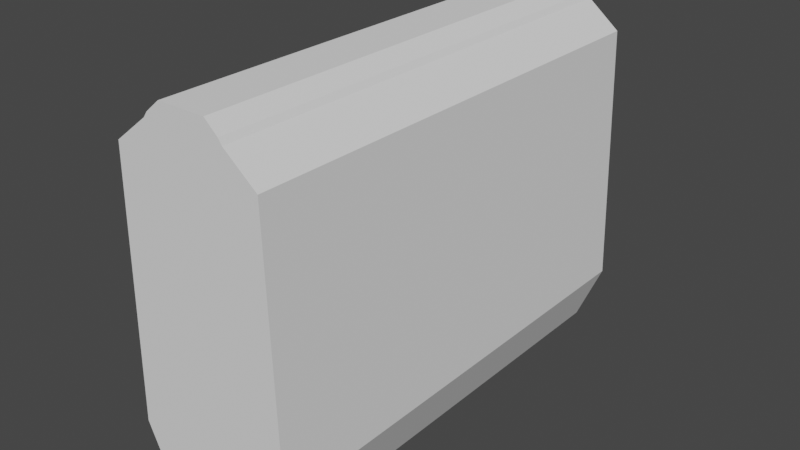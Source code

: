 # Source: CargoHullSmallCollider.blend  (saved by Blender 2.83.19; exported with 4.5.12 LTS)
import bpy
from mathutils import Matrix  # noqa: F401  (used for matrix-valued properties, if any)

bpy.ops.wm.read_factory_settings(use_empty=True)
scene = bpy.context.scene
scene.name = 'Scene'

# ---- world
world_world = bpy.data.worlds.new('World'); scene.world = world_world
world_world.use_nodes = True; world_world.node_tree.nodes.clear()
_N = world_world.node_tree.nodes; _L = world_world.node_tree.links
n0 = _N.new('ShaderNodeOutputWorld'); n0.name = 'World Output'; n0.location = (300, 300)
n1 = _N.new('ShaderNodeBackground'); n1.name = 'Background'; n1.location = (10, 300)
n1.inputs[0].default_value = (0.05088, 0.05088, 0.05088, 1.0)
_L.new(n1.outputs[0], n0.inputs[0])
n0.is_active_output = True
world_world.color = (0.05088, 0.05088, 0.05088)
world_world.use_sun_shadow = False
world_world.sun_shadow_jitter_overblur = 0.0

# ---- meshes
me_cube = bpy.data.meshes.new('Cube')
me_cube.from_pydata([(1.744, 10.0, 7.023), (-1.738, 10.0, 7.022), (1.592, 10.0, 7.251), (1.042, 10.0, 7.753), (-0.9722, 10.0, 7.753), (-1.574, 10.0, 7.25), (-3.466, 10.0, -5.11), (-3.171, 10.0, 5.912), (3.114, 10.0, 5.912), (3.466, 10.0, -5.11), (-2.258, 10.0, -7.736), (2.339, 10.0, -7.736), (1.891, 10.0, -7.753), (-1.847, 10.0, -7.753), (1.744, -10.0, 7.023), (-1.738, -10.0, 7.022), (1.592, -10.0, 7.251), (1.042, -10.0, 7.753), (-0.9722, -10.0, 7.753), (-1.574, -10.0, 7.25), (-3.466, -10.0, -5.11), (-3.171, -10.0, 5.912), (3.114, -10.0, 5.912), (3.466, -10.0, -5.11), (-2.258, -10.0, -7.736), (2.339, -10.0, -7.736), (1.891, -10.0, -7.753), (-1.847, -10.0, -7.753)], [], [(10, 24, 20, 6), (5, 1, 15, 19), (11, 9, 23, 25), (5, 19, 18, 4), (7, 21, 15, 1), (6, 20, 21, 7), (0, 14, 22, 8), (8, 22, 23, 9), (12, 11, 25, 26), (2, 16, 14, 0), (12, 26, 27, 13), (2, 3, 17, 16), (10, 13, 27, 24), (3, 4, 18, 17), (16, 17, 18, 19, 15, 21, 20, 24, 27, 26, 25, 23, 22, 14), (2, 0, 8, 9, 11, 12, 13, 10, 6, 7, 1, 5, 4, 3)])
_uv = me_cube.uv_layers.new(name='UVMap')
_uv.uv.foreach_set('vector', [0.0, 0.0, 0.0, 0.0, 0.0, 0.0, 0.0, 0.0, 0.0, 0.0, 0.0, 0.0, 0.0, 0.0, 0.0, 0.0, 0.0, 0.0, 0.0, 0.0, 0.0, 0.0, 0.0, 0.0, 0.0, 0.0, 0.0, 0.0, 0.0, 0.0, 0.0, 0.0, 0.0, 0.0, 0.0, 0.0, 0.0, 0.0, 0.0, 0.0, 0.0, 0.0, 0.0, 0.0, 0.0, 0.0, 0.0, 0.0, 0.0, 0.0, 0.0, 0.0, 0.0, 0.0, 0.0, 0.0, 0.0, 0.0, 0.0, 0.0, 0.0, 0.0, 0.0, 0.0, 0.0, 0.0, 0.0, 0.0, 0.0, 0.0, 0.0, 0.0, 0.0, 0.0, 0.0, 0.0, 0.0, 0.0, 0.0, 0.0, 0.0, 0.0, 0.0, 0.0, 0.0, 0.0, 0.0, 0.0, 0.0, 0.0, 0.0, 0.0, 0.0, 0.0, 0.0, 0.0, 0.0, 0.0, 0.0, 0.0, 0.0, 0.0, 0.0, 0.0, 0.0, 0.0, 0.0, 0.0, 0.0, 0.0, 0.0, 0.0, 0.0, 0.0, 0.0, 0.0, 0.0, 0.0, 0.0, 0.0, 0.0, 0.0, 0.0, 0.0, 0.0, 0.0, 0.0, 0.0, 0.0, 0.0, 0.0, 0.0, 0.0, 0.0, 0.0, 0.0, 0.0, 0.0, 0.0, 0.0, 0.0, 0.0, 0.0, 0.0, 0.0, 0.0, 0.0, 0.0, 0.0, 0.0, 0.0, 0.0, 0.0, 0.0, 0.0, 0.0, 0.0, 0.0, 0.0, 0.0, 0.0, 0.0, 0.0, 0.0, 0.0, 0.0, 0.0, 0.0])
me_cube.use_remesh_fix_poles = True
me_cube.use_remesh_preserve_attributes = False
me_cube.use_mirror_vertex_groups = False
me_cube.update()

# ---- objects
ob_hull = bpy.data.objects.new('Hull', me_cube)

# ---- transforms, parenting, visibility, modifiers, constraints
ob_hull.location = (0.0, 0.0, 0.0)
ob_hull.lineart.crease_threshold = 0.0

# ---- collection membership
scene.collection.objects.link(ob_hull)

# ---- scene / render settings (as saved in the file)
scene.frame_start = 1; scene.frame_end = 250; scene.frame_set(1)
scene.render.engine = 'BLENDER_EEVEE_NEXT'
scene.cycles.use_denoising = False
scene.cycles.samples = 128
scene.cycles.sampling_pattern = 'TABULATED_SOBOL'
scene.cycles.use_adaptive_sampling = False
scene.cycles.use_light_tree = False
scene.view_settings.view_transform = 'Filmic'
bpy.context.view_layer.update()

# ---- added for rendering (the .blend has no active camera and no usable light): camera, sun
cam_auto = bpy.data.cameras.new('AutoCamera')
cam_auto.lens = 50.0
cam_auto.sensor_width = 36.0
cam_auto.clip_end = 1000.0
ob_auto_camera = bpy.data.objects.new('AutoCamera', cam_auto)
scene.collection.objects.link(ob_auto_camera)
ob_auto_camera.location = (24.2774, -29.1329, 19.4219)
ob_auto_camera.rotation_euler = (1.09748, -7.21219e-08, 0.694738)
scene.camera = ob_auto_camera
light_auto_sun = bpy.data.lights.new('AutoSun', 'SUN')
light_auto_sun.energy = 3.0
light_auto_sun.angle = 0.0523599
ob_auto_sun = bpy.data.objects.new('AutoSun', light_auto_sun)
scene.collection.objects.link(ob_auto_sun)
ob_auto_sun.rotation_euler = (0.872665, 0.174533, 0.523599)
bpy.context.view_layer.update()
